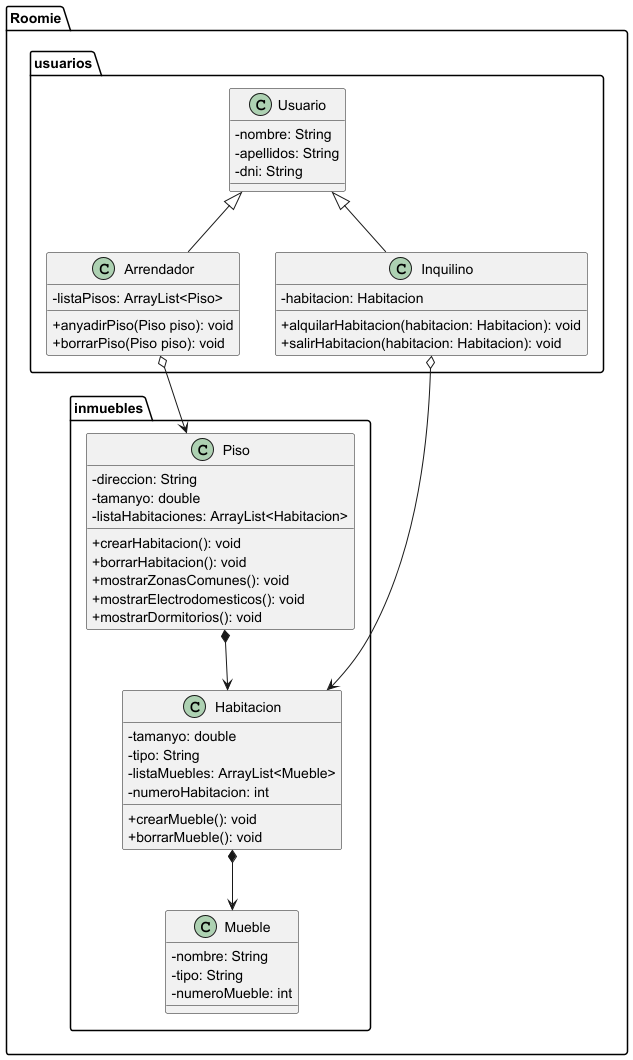

The diagram above was rendered by PlantUML. Its source (embedded in the PNG):
@startuml
 skinparam classAttributeIconSize 0
 
package "Roomie"
{
    package "usuarios"
    {
        Class Usuario
        {
            - nombre: String
            - apellidos: String
            - dni: String
        }

        Class Arrendador extends Usuario
        {
            - listaPisos: ArrayList<Piso>

            + anyadirPiso(Piso piso): void
            + borrarPiso(Piso piso): void
        }

        Class Inquilino extends Usuario
        {
            - habitacion: Habitacion

            + alquilarHabitacion(habitacion: Habitacion): void
            + salirHabitacion(habitacion: Habitacion): void
        }
    }

    package "inmuebles"
    {
        Class Habitacion
        {
            - tamanyo: double
            - tipo: String
            - listaMuebles: ArrayList<Mueble>
            - numeroHabitacion: int

            + crearMueble(): void
            + borrarMueble(): void
        }

        Class Mueble
        {
            - nombre: String
            - tipo: String
            - numeroMueble: int
        }

        Class Piso
        {
            - direccion: String
            - tamanyo: double
            - listaHabitaciones: ArrayList<Habitacion>

            + crearHabitacion(): void
            + borrarHabitacion(): void
            + mostrarZonasComunes(): void
            + mostrarElectrodomesticos(): void
            + mostrarDormitorios(): void
        }
    }

    Inquilino o--> Habitacion
    Habitacion *--> Mueble
    Arrendador o--> Piso
    Piso *--> Habitacion
}
@enduml